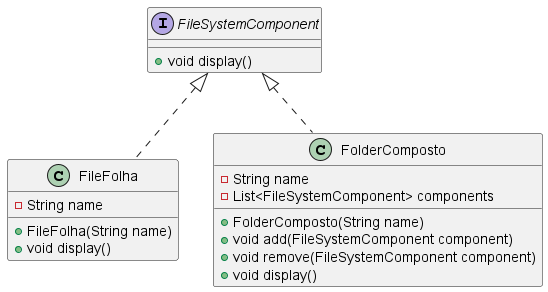

The diagram above was rendered by PlantUML. Its source (embedded in the PNG):
@startuml

interface FileSystemComponent {
    + void display()
}

class FileFolha {
    - String name
    + FileFolha(String name)
    + void display()
}

class FolderComposto {
    - String name
    - List<FileSystemComponent> components
    + FolderComposto(String name)
    + void add(FileSystemComponent component)
    + void remove(FileSystemComponent component)
    + void display()
}

FileSystemComponent <|.. FileFolha
FileSystemComponent <|.. FolderComposto

@enduml